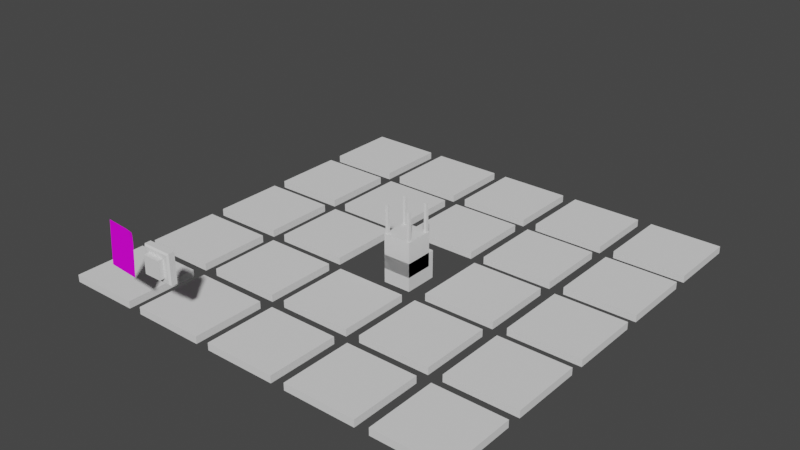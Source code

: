 # Source: Plate.blend  (saved by Blender 3.0.42; exported with 4.5.12 LTS)
import bpy
from mathutils import Matrix  # noqa: F401  (used for matrix-valued properties, if any)

bpy.ops.wm.read_factory_settings(use_empty=True)
scene = bpy.context.scene
scene.name = 'Scene'

# ---- images (referenced by path relative to the original .blend; pixels are not part of the script)
import os
ASSET_DIR = os.environ.get("B2B_ASSET_DIR", "")  # directory of the original .blend (textures are referenced by path, not embedded)
HERE = os.path.dirname(os.path.abspath(__file__))  # packed textures are extracted next to this script under _unpacked/

def load_image(name, relpath, width, height, colorspace="sRGB"):
    """Load a texture the original file referenced (path relative to the .blend, or extracted next to this script)."""
    p = next((c for c in (os.path.join(HERE, relpath), os.path.join(ASSET_DIR, relpath)) if relpath and os.path.exists(c)), "")
    if p:
        img = bpy.data.images.load(p, check_existing=True)
        img.name = name
    else:  # same state as the original file: an image datablock whose file is absent (Cycles renders it pink)
        img = bpy.data.images.new(name, width, height)
        img.source = "FILE"
        img.filepath = "//" + (relpath or name)
    img.colorspace_settings.name = colorspace
    return img
img_platesinstructions_png = load_image('PlatesInstructions.png', 'PlatesInstructions.png', 1024, 1024, 'sRGB')

# ---- materials (node trees are filled in below, after node groups)
mat_paper = bpy.data.materials.new('Paper')
mat_paperdark = bpy.data.materials.new('PaperDark')
mat_blue = bpy.data.materials.new('Blue')
mat_blue_glow = bpy.data.materials.new('Blue Glow')
mat_interactable = bpy.data.materials.new('Interactable')
mat_platespaper = bpy.data.materials.new('PlatesPaper')
mat_platespaper.use_transparent_shadow = False

# ---- material node trees
mat_platespaper.use_nodes = True; mat_platespaper.node_tree.nodes.clear()
_N = mat_platespaper.node_tree.nodes; _L = mat_platespaper.node_tree.links
n0 = _N.new('ShaderNodeBsdfPrincipled'); n0.name = 'Principled BSDF'; n0.location = (10, 300)
n0.distribution = 'GGX'
n0.subsurface_method = 'RANDOM_WALK_SKIN'
n0.inputs[2].default_value = 1.0
n0.inputs[3].default_value = 1.45
n0.inputs[13].default_value = 0.1
n0.inputs[27].default_value = (0.0, 0.0, 0.0, 1.0)
n0.inputs[28].default_value = 1.0
n1 = _N.new('ShaderNodeOutputMaterial'); n1.name = 'Material Output'; n1.location = (300, 300)
n2 = _N.new('ShaderNodeTexImage'); n2.name = 'Image Texture'; n2.location = (-280, 280)
n2.image = img_platesinstructions_png
_L.new(n0.outputs[0], n1.inputs[0])
_L.new(n2.outputs[0], n0.inputs[0])
n1.is_active_output = True

# ---- world
world_world = bpy.data.worlds.new('World'); scene.world = world_world
world_world.use_nodes = True; world_world.node_tree.nodes.clear()
_N = world_world.node_tree.nodes; _L = world_world.node_tree.links
n0 = _N.new('ShaderNodeOutputWorld'); n0.name = 'World Output'; n0.location = (300, 300)
n1 = _N.new('ShaderNodeBackground'); n1.name = 'Background'; n1.location = (10, 300)
n1.inputs[0].default_value = (0.05088, 0.05088, 0.05088, 1.0)
_L.new(n1.outputs[0], n0.inputs[0])
n0.is_active_output = True
world_world.color = (0.05088, 0.05088, 0.05088)
world_world.use_sun_shadow = False
world_world.sun_shadow_jitter_overblur = 0.0

# ---- meshes
me_cube = bpy.data.meshes.new('Cube')
me_cube.from_pydata([(-0.2, -0.2, 0.5), (-0.2, 0.2, 0.5), (0.2, -0.2, 0.5), (0.2, 0.2, 0.5), (-0.18, -0.18, 1.0), (-0.2, -0.2, 0.98), (-0.18, 0.18, 1.0), (-0.2, 0.2, 0.98), (0.18, -0.18, 1.0), (0.2, -0.2, 0.98), (0.18, 0.18, 1.0), (0.2, 0.2, 0.98)], [], [(10, 6, 4, 8), (3, 11, 9, 2), (0, 5, 7, 1), (1, 3, 2, 0), (1, 7, 11, 3), (4, 6, 7, 5), (6, 10, 11, 7), (10, 8, 9, 11), (8, 4, 5, 9), (2, 9, 5, 0)])
me_cube.polygons.foreach_set('material_index', [0, 0, 0, 0, 0, 1, 1, 1, 1, 0])
_uv = me_cube.uv_layers.new(name='UVMap')
_uv.uv.foreach_set('vector', [0.6375, 0.5125, 0.8625, 0.5125, 0.8625, 0.7375, 0.6375, 0.7375, 0.375, 0.5, 0.62, 0.5, 0.62, 0.75, 0.375, 0.75, 0.375, 0.0, 0.62, 0.0, 0.62, 0.25, 0.375, 0.25, 0.125, 0.5, 0.375, 0.5, 0.375, 0.75, 0.125, 0.75, 0.375, 0.25, 0.62, 0.25, 0.62, 0.5, 0.375, 0.5, 0.8625, 0.7375, 0.8625, 0.5125, 0.875, 0.5, 0.875, 0.75, 0.8625, 0.5125, 0.6375, 0.5125, 0.625, 0.5, 0.875, 0.5, 0.6375, 0.5125, 0.6375, 0.7375, 0.62, 0.75, 0.62, 0.5, 0.6375, 0.7375, 0.8625, 0.7375, 0.875, 0.75, 0.625, 0.75, 0.375, 0.75, 0.62, 0.75, 0.62, 1.0, 0.375, 1.0])
me_cube.materials.append(mat_paper)
me_cube.materials.append(mat_paperdark)
me_cube.use_remesh_fix_poles = True
me_cube.use_remesh_preserve_attributes = False
me_cube.update()
me_cube_001 = bpy.data.meshes.new('Cube.001')
me_cube_001.from_pydata([(-0.5, -0.5, 0.0), (-0.35, -0.35, 0.1), (-0.5, 0.5, 0.0), (-0.35, 0.35, 0.1), (0.5, -0.5, 0.0), (0.35, -0.35, 0.1), (0.5, 0.5, 0.0), (0.35, 0.35, 0.1), (-0.5, -0.5, 0.1), (-0.5, 0.5, 0.1), (0.5, 0.5, 0.1), (0.5, -0.5, 0.1), (-0.4, -0.4, 0.1), (-0.4, 0.4, 0.1), (0.4, 0.4, 0.1), (0.4, -0.4, 0.1)], [], [(0, 8, 9, 2), (2, 9, 10, 6), (6, 10, 11, 4), (4, 11, 8, 0), (2, 6, 4, 0), (7, 3, 1, 5), (12, 13, 9, 8), (13, 14, 10, 9), (14, 15, 11, 10), (15, 12, 8, 11), (1, 3, 13, 12), (3, 7, 14, 13), (7, 5, 15, 14), (5, 1, 12, 15)])
me_cube_001.polygons.foreach_set('material_index', [1, 1, 1, 1, 0, 0, 1, 1, 1, 1, 2, 2, 2, 2])
_uv = me_cube_001.uv_layers.new(name='UVMap')
_uv.uv.foreach_set('vector', [0.375, 0.0, 0.625, 0.0, 0.625, 0.25, 0.375, 0.25, 0.375, 0.25, 0.625, 0.25, 0.625, 0.5, 0.375, 0.5, 0.375, 0.5, 0.625, 0.5, 0.625, 0.75, 0.375, 0.75, 0.375, 0.75, 0.625, 0.75, 0.625, 1.0, 0.375, 1.0, 0.125, 0.5, 0.375, 0.5, 0.375, 0.75, 0.125, 0.75, 0.6616, 0.5366, 0.8384, 0.5366, 0.8384, 0.7134, 0.6616, 0.7134, 0.851, 0.726, 0.851, 0.524, 0.875, 0.5, 0.875, 0.75, 0.851, 0.524, 0.649, 0.524, 0.625, 0.5, 0.875, 0.5, 0.649, 0.524, 0.649, 0.726, 0.625, 0.75, 0.625, 0.5, 0.649, 0.726, 0.851, 0.726, 0.875, 0.75, 0.625, 0.75, 0.8384, 0.7134, 0.8384, 0.5366, 0.851, 0.524, 0.851, 0.726, 0.8384, 0.5366, 0.6616, 0.5366, 0.649, 0.524, 0.851, 0.524, 0.6616, 0.5366, 0.6616, 0.7134, 0.649, 0.726, 0.649, 0.524, 0.6616, 0.7134, 0.8384, 0.7134, 0.851, 0.726, 0.649, 0.726])
me_cube_001.materials.append(mat_paper)
me_cube_001.materials.append(mat_paperdark)
me_cube_001.materials.append(mat_blue)
me_cube_001.materials.append(mat_blue_glow)
me_cube_001.use_remesh_fix_poles = True
me_cube_001.use_remesh_preserve_attributes = False
me_cube_001.update()
me_cube_002 = bpy.data.meshes.new('Cube.002')
me_cube_002.from_pydata([(-0.2, -0.2, 0.0), (-0.2, 0.2, 0.0), (0.2, -0.2, 0.0), (0.2, 0.2, 0.0), (-0.2, -0.2, 0.5), (-0.2, 0.2, 0.5), (0.2, -0.2, 0.5), (0.2, 0.2, 0.5), (-0.19, 0.15, 0.5), (-0.19, 0.15, 0.9), (-0.19, 0.19, 0.5), (-0.19, 0.19, 0.9), (-0.15, 0.15, 0.5), (-0.15, 0.15, 0.9), (-0.15, 0.19, 0.5), (-0.15, 0.19, 0.9), (0.15, 0.15, 0.5), (0.15, 0.15, 0.9), (0.15, 0.19, 0.5), (0.15, 0.19, 0.9), (0.19, 0.15, 0.5), (0.19, 0.15, 0.9), (0.19, 0.19, 0.5), (0.19, 0.19, 0.9), (0.15, -0.19, 0.5), (0.15, -0.19, 0.9), (0.15, -0.15, 0.5), (0.15, -0.15, 0.9), (0.19, -0.19, 0.5), (0.19, -0.19, 0.9), (0.19, -0.15, 0.5), (0.19, -0.15, 0.9), (-0.19, -0.19, 0.5), (-0.19, -0.19, 0.9), (-0.19, -0.15, 0.5), (-0.19, -0.15, 0.9), (-0.15, -0.19, 0.5), (-0.15, -0.19, 0.9), (-0.15, -0.15, 0.5), (-0.15, -0.15, 0.9), (0.15, 0.15, 0.5), (0.19, 0.19, 0.5)], [(41, 22), (16, 40)], [(3, 7, 6, 2), (0, 4, 5, 1), (1, 3, 2, 0), (1, 5, 7, 3), (5, 4, 6, 7), (2, 6, 4, 0), (8, 9, 11, 10), (10, 11, 15, 14), (14, 15, 13, 12), (12, 13, 9, 8), (10, 14, 12, 8), (15, 11, 9, 13), (16, 17, 19, 18), (18, 19, 23, 22), (22, 23, 21, 20), (20, 21, 17, 16), (18, 22, 20, 16), (23, 19, 17, 21), (24, 25, 27, 26), (26, 27, 31, 30), (30, 31, 29, 28), (28, 29, 25, 24), (26, 30, 28, 24), (31, 27, 25, 29), (32, 33, 35, 34), (34, 35, 39, 38), (38, 39, 37, 36), (36, 37, 33, 32), (34, 38, 36, 32), (39, 35, 33, 37)])
me_cube_002.polygons.foreach_set('material_index', [0, 0, 0, 0, 0, 0, 1, 1, 1, 1, 1, 1, 1, 1, 1, 1, 1, 1, 1, 1, 1, 1, 1, 1, 1, 1, 1, 1, 1, 1])
_uv = me_cube_002.uv_layers.new(name='UVMap')
_uv.uv.foreach_set('vector', [0.375, 0.5, 0.62, 0.5, 0.62, 0.75, 0.375, 0.75, 0.375, 0.0, 0.62, 0.0, 0.62, 0.25, 0.375, 0.25, 0.125, 0.5, 0.375, 0.5, 0.375, 0.75, 0.125, 0.75, 0.375, 0.25, 0.62, 0.25, 0.62, 0.5, 0.375, 0.5, 1.0, 7.451e-08, 1.0, 1.0, 0.0, 1.0, 7.451e-08, 0.0, 0.375, 0.75, 0.62, 0.75, 0.62, 1.0, 0.375, 1.0, 0.375, 0.0, 0.625, 0.0, 0.625, 0.25, 0.375, 0.25, 0.375, 0.25, 0.625, 0.25, 0.625, 0.5, 0.375, 0.5, 0.375, 0.5, 0.625, 0.5, 0.625, 0.75, 0.375, 0.75, 0.375, 0.75, 0.625, 0.75, 0.625, 1.0, 0.375, 1.0, 0.125, 0.5, 0.375, 0.5, 0.375, 0.75, 0.125, 0.75, 0.625, 0.5, 0.875, 0.5, 0.875, 0.75, 0.625, 0.75, 0.375, 0.0, 0.625, 0.0, 0.625, 0.25, 0.375, 0.25, 0.375, 0.25, 0.625, 0.25, 0.625, 0.5, 0.375, 0.5, 0.375, 0.5, 0.625, 0.5, 0.625, 0.75, 0.375, 0.75, 0.375, 0.75, 0.625, 0.75, 0.625, 1.0, 0.375, 1.0, 0.125, 0.5, 0.375, 0.5, 0.375, 0.75, 0.125, 0.75, 0.625, 0.5, 0.875, 0.5, 0.875, 0.75, 0.625, 0.75, 0.375, 0.0, 0.625, 0.0, 0.625, 0.25, 0.375, 0.25, 0.375, 0.25, 0.625, 0.25, 0.625, 0.5, 0.375, 0.5, 0.375, 0.5, 0.625, 0.5, 0.625, 0.75, 0.375, 0.75, 0.375, 0.75, 0.625, 0.75, 0.625, 1.0, 0.375, 1.0, 0.125, 0.5, 0.375, 0.5, 0.375, 0.75, 0.125, 0.75, 0.625, 0.5, 0.875, 0.5, 0.875, 0.75, 0.625, 0.75, 0.375, 0.0, 0.625, 0.0, 0.625, 0.25, 0.375, 0.25, 0.375, 0.25, 0.625, 0.25, 0.625, 0.5, 0.375, 0.5, 0.375, 0.5, 0.625, 0.5, 0.625, 0.75, 0.375, 0.75, 0.375, 0.75, 0.625, 0.75, 0.625, 1.0, 0.375, 1.0, 0.125, 0.5, 0.375, 0.5, 0.375, 0.75, 0.125, 0.75, 0.625, 0.5, 0.875, 0.5, 0.875, 0.75, 0.625, 0.75])
me_cube_002.materials.append(mat_paper)
me_cube_002.materials.append(mat_paperdark)
me_cube_002.use_remesh_fix_poles = True
me_cube_002.use_remesh_preserve_attributes = False
me_cube_002.update()
me_cylinder = bpy.data.meshes.new('Cylinder')
me_cylinder.from_pydata([(0.0, 1.0, 2.384e-06), (0.1951, 0.9808, 2.384e-06), (0.3827, 0.9239, 2.384e-06), (0.5556, 0.8315, 2.384e-06), (0.7071, 0.7071, 2.384e-06), (0.8315, 0.5556, 2.384e-06), (0.9239, 0.3827, 2.384e-06), (0.9808, 0.1951, 2.384e-06), (1.0, -4.371e-08, 2.384e-06), (0.9808, -0.1951, 2.384e-06), (0.9239, -0.3827, 2.384e-06), (0.8315, -0.5556, 2.384e-06), (0.7071, -0.7071, 2.384e-06), (0.5556, -0.8315, 2.384e-06), (0.3827, -0.9239, 2.384e-06), (0.1951, -0.9808, 2.384e-06), (-8.742e-08, -1.0, 2.384e-06), (-0.1951, -0.9808, 2.384e-06), (-0.3827, -0.9239, 2.384e-06), (-0.5556, -0.8315, 2.384e-06), (-0.7071, -0.7071, 2.384e-06), (-0.8315, -0.5556, 2.384e-06), (-0.9239, -0.3827, 2.384e-06), (-0.9808, -0.1951, 2.384e-06), (-1.0, 1.192e-08, 2.384e-06), (-0.9808, 0.1951, 2.384e-06), (-0.9239, 0.3827, 2.384e-06), (-0.8315, 0.5556, 2.384e-06), (-0.7071, 0.7071, 2.384e-06), (-0.5556, 0.8315, 2.384e-06), (-0.3827, 0.9239, 2.384e-06), (-0.1951, 0.9808, 2.384e-06), (-5.215e-08, 0.799, 0.5), (0.0, 1.0, 0.3), (-2.608e-08, 0.8995, 0.4732), (-6.985e-09, 0.9731, 0.4), (0.1559, 0.7837, 0.5), (0.1951, 0.9808, 0.3), (0.1755, 0.8822, 0.4732), (0.1898, 0.9544, 0.4), (0.3058, 0.7382, 0.5), (0.3827, 0.9239, 0.3), (0.3442, 0.831, 0.4732), (0.3724, 0.899, 0.4), (0.4439, 0.6644, 0.5), (0.5556, 0.8315, 0.3), (0.4997, 0.7479, 0.4732), (0.5406, 0.8091, 0.4), (0.565, 0.565, 0.5), (0.7071, 0.7071, 0.3), (0.6361, 0.6361, 0.4732), (0.6881, 0.6881, 0.4), (0.6644, 0.4439, 0.5), (0.8315, 0.5556, 0.3), (0.7479, 0.4997, 0.4732), (0.8091, 0.5406, 0.4), (0.7382, 0.3058, 0.5), (0.9239, 0.3827, 0.3), (0.831, 0.3442, 0.4732), (0.899, 0.3724, 0.4), (0.7837, 0.1559, 0.5), (0.9808, 0.1951, 0.3), (0.8822, 0.1755, 0.4732), (0.9544, 0.1898, 0.4), (0.799, -3.353e-08, 0.5), (1.0, -4.371e-08, 0.3), (0.8995, -3.865e-08, 0.4732), (0.9731, -4.238e-08, 0.4), (0.7837, -0.1559, 0.5), (0.9808, -0.1951, 0.3), (0.8822, -0.1755, 0.4732), (0.9544, -0.1898, 0.4), (0.7382, -0.3058, 0.5), (0.9239, -0.3827, 0.3), (0.831, -0.3442, 0.4732), (0.899, -0.3724, 0.4), (0.6644, -0.4439, 0.5), (0.8315, -0.5556, 0.3), (0.7479, -0.4997, 0.4732), (0.8091, -0.5406, 0.4), (0.565, -0.565, 0.5), (0.7071, -0.7071, 0.3), (0.6361, -0.6361, 0.4732), (0.6881, -0.6881, 0.4), (0.4439, -0.6644, 0.5), (0.5556, -0.8315, 0.3), (0.4997, -0.7479, 0.4732), (0.5406, -0.8091, 0.4), (0.3058, -0.7382, 0.5), (0.3827, -0.9239, 0.3), (0.3442, -0.831, 0.4732), (0.3724, -0.899, 0.4), (0.1559, -0.7837, 0.5), (0.1951, -0.9808, 0.3), (0.1755, -0.8822, 0.4732), (0.1898, -0.9544, 0.4), (-6.519e-08, -0.799, 0.5), (-8.742e-08, -1.0, 0.3), (-7.625e-08, -0.8995, 0.4732), (-8.44e-08, -0.9731, 0.4), (-0.1559, -0.7837, 0.5), (-0.1951, -0.9808, 0.3), (-0.1755, -0.8822, 0.4732), (-0.1898, -0.9544, 0.4), (-0.3058, -0.7382, 0.5), (-0.3827, -0.9239, 0.3), (-0.3442, -0.831, 0.4732), (-0.3724, -0.899, 0.4), (-0.4439, -0.6644, 0.5), (-0.5556, -0.8315, 0.3), (-0.4997, -0.7479, 0.4732), (-0.5406, -0.8091, 0.4), (-0.565, -0.565, 0.5), (-0.7071, -0.7071, 0.3), (-0.6361, -0.6361, 0.4732), (-0.6881, -0.6881, 0.4), (-0.6644, -0.4439, 0.5), (-0.8315, -0.5556, 0.3), (-0.7479, -0.4997, 0.4732), (-0.8091, -0.5406, 0.4), (-0.7382, -0.3058, 0.5), (-0.9239, -0.3827, 0.3), (-0.831, -0.3442, 0.4732), (-0.899, -0.3724, 0.4), (-0.7837, -0.1559, 0.5), (-0.9808, -0.1951, 0.3), (-0.8822, -0.1755, 0.4732), (-0.9544, -0.1898, 0.4), (-0.799, 1.118e-08, 0.5), (-1.0, 1.192e-08, 0.3), (-0.8995, 1.153e-08, 0.4732), (-0.9731, 1.187e-08, 0.4), (-0.7837, 0.1559, 0.5), (-0.9808, 0.1951, 0.3), (-0.8822, 0.1755, 0.4732), (-0.9544, 0.1898, 0.4), (-0.7382, 0.3058, 0.5), (-0.9239, 0.3827, 0.3), (-0.831, 0.3442, 0.4732), (-0.899, 0.3724, 0.4), (-0.6644, 0.4439, 0.5), (-0.8315, 0.5556, 0.3), (-0.7479, 0.4997, 0.4732), (-0.8091, 0.5406, 0.4), (-0.565, 0.565, 0.5), (-0.7071, 0.7071, 0.3), (-0.6361, 0.6361, 0.4732), (-0.6881, 0.6881, 0.4), (-0.4439, 0.6644, 0.5), (-0.5556, 0.8315, 0.3), (-0.4997, 0.7479, 0.4732), (-0.5406, 0.8091, 0.4), (-0.3058, 0.7382, 0.5), (-0.3827, 0.9239, 0.3), (-0.3442, 0.831, 0.4732), (-0.3724, 0.899, 0.4), (-0.1559, 0.7837, 0.5), (-0.1951, 0.9808, 0.3), (-0.1755, 0.8822, 0.4732), (-0.1898, 0.9544, 0.4)], [], [(31, 157, 33, 0), (2, 41, 45, 3), (3, 45, 49, 4), (4, 49, 53, 5), (5, 53, 57, 6), (6, 57, 61, 7), (7, 61, 65, 8), (8, 65, 69, 9), (9, 69, 73, 10), (10, 73, 77, 11), (11, 77, 81, 12), (12, 81, 85, 13), (13, 85, 89, 14), (14, 89, 93, 15), (15, 93, 97, 16), (16, 97, 101, 17), (17, 101, 105, 18), (18, 105, 109, 19), (19, 109, 113, 20), (20, 113, 117, 21), (21, 117, 121, 22), (22, 121, 125, 23), (23, 125, 129, 24), (24, 129, 133, 25), (25, 133, 137, 26), (26, 137, 141, 27), (27, 141, 145, 28), (28, 145, 149, 29), (29, 149, 153, 30), (30, 153, 157, 31), (0, 33, 37, 1), (1, 37, 41, 2), (0, 1, 2, 3, 4, 5, 6, 7, 8, 9, 10, 11, 12, 13, 14, 15, 16, 17, 18, 19, 20, 21, 22, 23, 24, 25, 26, 27, 28, 29, 30, 31), (37, 33, 35, 39), (39, 35, 34, 38), (38, 34, 32, 36), (41, 37, 39, 43), (43, 39, 38, 42), (42, 38, 36, 40), (45, 41, 43, 47), (47, 43, 42, 46), (46, 42, 40, 44), (49, 45, 47, 51), (51, 47, 46, 50), (50, 46, 44, 48), (53, 49, 51, 55), (55, 51, 50, 54), (54, 50, 48, 52), (57, 53, 55, 59), (59, 55, 54, 58), (58, 54, 52, 56), (61, 57, 59, 63), (63, 59, 58, 62), (62, 58, 56, 60), (65, 61, 63, 67), (67, 63, 62, 66), (66, 62, 60, 64), (69, 65, 67, 71), (71, 67, 66, 70), (70, 66, 64, 68), (73, 69, 71, 75), (75, 71, 70, 74), (74, 70, 68, 72), (77, 73, 75, 79), (79, 75, 74, 78), (78, 74, 72, 76), (81, 77, 79, 83), (83, 79, 78, 82), (82, 78, 76, 80), (85, 81, 83, 87), (87, 83, 82, 86), (86, 82, 80, 84), (89, 85, 87, 91), (91, 87, 86, 90), (90, 86, 84, 88), (93, 89, 91, 95), (95, 91, 90, 94), (94, 90, 88, 92), (97, 93, 95, 99), (99, 95, 94, 98), (98, 94, 92, 96), (101, 97, 99, 103), (103, 99, 98, 102), (102, 98, 96, 100), (105, 101, 103, 107), (107, 103, 102, 106), (106, 102, 100, 104), (109, 105, 107, 111), (111, 107, 106, 110), (110, 106, 104, 108), (113, 109, 111, 115), (115, 111, 110, 114), (114, 110, 108, 112), (117, 113, 115, 119), (119, 115, 114, 118), (118, 114, 112, 116), (121, 117, 119, 123), (123, 119, 118, 122), (122, 118, 116, 120), (125, 121, 123, 127), (127, 123, 122, 126), (126, 122, 120, 124), (129, 125, 127, 131), (131, 127, 126, 130), (130, 126, 124, 128), (133, 129, 131, 135), (135, 131, 130, 134), (134, 130, 128, 132), (137, 133, 135, 139), (139, 135, 134, 138), (138, 134, 132, 136), (141, 137, 139, 143), (143, 139, 138, 142), (142, 138, 136, 140), (145, 141, 143, 147), (147, 143, 142, 146), (146, 142, 140, 144), (149, 145, 147, 151), (151, 147, 146, 150), (150, 146, 144, 148), (153, 149, 151, 155), (155, 151, 150, 154), (154, 150, 148, 152), (157, 153, 155, 159), (159, 155, 154, 158), (158, 154, 152, 156), (33, 157, 159, 35), (35, 159, 158, 34), (34, 158, 156, 32), (36, 32, 156, 152, 148, 144, 140, 136, 132, 128, 124, 120, 116, 112, 108, 104, 100, 96, 92, 88, 84, 80, 76, 72, 68, 64, 60, 56, 52, 48, 44, 40)])
me_cylinder.polygons.foreach_set('use_smooth', [True] * 130)
_uv = me_cylinder.uv_layers.new(name='UVMap')
_uv.uv.foreach_set('vector', [0.03125, 0.5, 0.03125, 0.8, 0.0, 0.8, 0.0, 0.5, 0.9375, 0.5, 0.9375, 0.8, 0.9062, 0.8, 0.9062, 0.5, 0.9062, 0.5, 0.9062, 0.8, 0.875, 0.8, 0.875, 0.5, 0.875, 0.5, 0.875, 0.8, 0.8438, 0.8, 0.8438, 0.5, 0.8438, 0.5, 0.8438, 0.8, 0.8125, 0.8, 0.8125, 0.5, 0.8125, 0.5, 0.8125, 0.8, 0.7812, 0.8, 0.7812, 0.5, 0.7812, 0.5, 0.7812, 0.8, 0.75, 0.8, 0.75, 0.5, 0.75, 0.5, 0.75, 0.8, 0.7188, 0.8, 0.7188, 0.5, 0.7188, 0.5, 0.7188, 0.8, 0.6875, 0.8, 0.6875, 0.5, 0.6875, 0.5, 0.6875, 0.8, 0.6562, 0.8, 0.6562, 0.5, 0.6562, 0.5, 0.6562, 0.8, 0.625, 0.8, 0.625, 0.5, 0.625, 0.5, 0.625, 0.8, 0.5938, 0.8, 0.5938, 0.5, 0.5938, 0.5, 0.5938, 0.8, 0.5625, 0.8, 0.5625, 0.5, 0.5625, 0.5, 0.5625, 0.8, 0.5312, 0.8, 0.5312, 0.5, 0.5312, 0.5, 0.5312, 0.8, 0.5, 0.8, 0.5, 0.5, 0.5, 0.5, 0.5, 0.8, 0.4688, 0.8, 0.4688, 0.5, 0.4688, 0.5, 0.4688, 0.8, 0.4375, 0.8, 0.4375, 0.5, 0.4375, 0.5, 0.4375, 0.8, 0.4062, 0.8, 0.4062, 0.5, 0.4062, 0.5, 0.4062, 0.8, 0.375, 0.8, 0.375, 0.5, 0.375, 0.5, 0.375, 0.8, 0.3438, 0.8, 0.3438, 0.5, 0.3438, 0.5, 0.3438, 0.8, 0.3125, 0.8, 0.3125, 0.5, 0.3125, 0.5, 0.3125, 0.8, 0.2812, 0.8, 0.2812, 0.5, 0.2812, 0.5, 0.2812, 0.8, 0.25, 0.8, 0.25, 0.5, 0.25, 0.5, 0.25, 0.8, 0.2188, 0.8, 0.2188, 0.5, 0.2188, 0.5, 0.2188, 0.8, 0.1875, 0.8, 0.1875, 0.5, 0.1875, 0.5, 0.1875, 0.8, 0.1562, 0.8, 0.1562, 0.5, 0.1562, 0.5, 0.1562, 0.8, 0.125, 0.8, 0.125, 0.5, 0.125, 0.5, 0.125, 0.8, 0.09375, 0.8, 0.09375, 0.5, 0.09375, 0.5, 0.09375, 0.8, 0.0625, 0.8, 0.0625, 0.5, 0.0625, 0.5, 0.0625, 0.8, 0.03125, 0.8, 0.03125, 0.5, 1.0, 0.5, 1.0, 0.8, 0.9688, 0.8, 0.9688, 0.5, 0.9688, 0.5, 0.9688, 0.8, 0.9375, 0.8, 0.9375, 0.5, 0.75, 0.49, 0.7968, 0.4854, 0.8418, 0.4717, 0.8833, 0.4496, 0.9197, 0.4197, 0.9496, 0.3833, 0.9717, 0.3418, 0.9854, 0.2968, 0.99, 0.25, 0.9854, 0.2032, 0.9717, 0.1582, 0.9496, 0.1167, 0.9197, 0.08029, 0.8833, 0.05045, 0.8418, 0.02827, 0.7968, 0.01461, 0.75, 0.01, 0.7032, 0.01461, 0.6582, 0.02827, 0.6167, 0.05045, 0.5803, 0.08029, 0.5504, 0.1167, 0.5283, 0.1582, 0.5146, 0.2032, 0.51, 0.25, 0.5146, 0.2968, 0.5283, 0.3418, 0.5504, 0.3833, 0.5803, 0.4197, 0.6167, 0.4496, 0.6582, 0.4717, 0.7032, 0.4854, 0.9688, 0.8, 1.0, 0.8, 0.9996, 0.9, 0.9692, 0.9, 0.9692, 0.9, 0.9996, 0.9, 0.9984, 1.0, 0.9703, 1.0, 0.2921, 0.4617, 0.25, 0.4659, 0.25, 0.4418, 0.2874, 0.4381, 0.9375, 0.8, 0.9688, 0.8, 0.9683, 0.9, 0.9379, 0.9, 0.9379, 0.9, 0.9683, 0.9, 0.9672, 1.0, 0.9391, 1.0, 0.3326, 0.4495, 0.2921, 0.4617, 0.2874, 0.4381, 0.3234, 0.4272, 0.9062, 0.8, 0.9375, 0.8, 0.9371, 0.9, 0.9067, 0.9, 0.9067, 0.9, 0.9371, 0.9, 0.9359, 1.0, 0.9078, 1.0, 0.3699, 0.4295, 0.3326, 0.4495, 0.3234, 0.4272, 0.3565, 0.4094, 0.875, 0.8, 0.9062, 0.8, 0.9058, 0.9, 0.8754, 0.9, 0.8754, 0.9, 0.9058, 0.9, 0.9047, 1.0, 0.8766, 1.0, 0.4027, 0.4027, 0.3699, 0.4295, 0.3565, 0.4094, 0.3856, 0.3856, 0.8438, 0.8, 0.875, 0.8, 0.8746, 0.9, 0.8442, 0.9, 0.8442, 0.9, 0.8746, 0.9, 0.8734, 1.0, 0.8453, 1.0, 0.4295, 0.3699, 0.4027, 0.4027, 0.3856, 0.3856, 0.4094, 0.3565, 0.8125, 0.8, 0.8438, 0.8, 0.8433, 0.9, 0.8129, 0.9, 0.8129, 0.9, 0.8433, 0.9, 0.8422, 1.0, 0.8141, 1.0, 0.4495, 0.3326, 0.4295, 0.3699, 0.4094, 0.3565, 0.4272, 0.3234, 0.7812, 0.8, 0.8125, 0.8, 0.8121, 0.9, 0.7817, 0.9, 0.7817, 0.9, 0.8121, 0.9, 0.8109, 1.0, 0.7828, 1.0, 0.4617, 0.2921, 0.4495, 0.3326, 0.4272, 0.3234, 0.4381, 0.2874, 0.75, 0.8, 0.7812, 0.8, 0.7808, 0.9, 0.7504, 0.9, 0.7504, 0.9, 0.7808, 0.9, 0.7797, 1.0, 0.7516, 1.0, 0.4659, 0.25, 0.4617, 0.2921, 0.4381, 0.2874, 0.4418, 0.25, 0.7188, 0.8, 0.75, 0.8, 0.7496, 0.9, 0.7192, 0.9, 0.7192, 0.9, 0.7496, 0.9, 0.7484, 1.0, 0.7203, 1.0, 0.4617, 0.2079, 0.4659, 0.25, 0.4418, 0.25, 0.4381, 0.2126, 0.6875, 0.8, 0.7188, 0.8, 0.7183, 0.9, 0.6879, 0.9, 0.6879, 0.9, 0.7183, 0.9, 0.7172, 1.0, 0.6891, 1.0, 0.4495, 0.1674, 0.4617, 0.2079, 0.4381, 0.2126, 0.4272, 0.1766, 0.6562, 0.8, 0.6875, 0.8, 0.6871, 0.9, 0.6567, 0.9, 0.6567, 0.9, 0.6871, 0.9, 0.6859, 1.0, 0.6578, 1.0, 0.4295, 0.1301, 0.4495, 0.1674, 0.4272, 0.1766, 0.4094, 0.1435, 0.625, 0.8, 0.6562, 0.8, 0.6558, 0.9, 0.6254, 0.9, 0.6254, 0.9, 0.6558, 0.9, 0.6547, 1.0, 0.6266, 1.0, 0.4027, 0.09735, 0.4295, 0.1301, 0.4094, 0.1435, 0.3856, 0.1144, 0.5938, 0.8, 0.625, 0.8, 0.6246, 0.9, 0.5942, 0.9, 0.5942, 0.9, 0.6246, 0.9, 0.6234, 1.0, 0.5953, 1.0, 0.3699, 0.0705, 0.4027, 0.09735, 0.3856, 0.1144, 0.3565, 0.09055, 0.5625, 0.8, 0.5938, 0.8, 0.5933, 0.9, 0.5629, 0.9, 0.5629, 0.9, 0.5933, 0.9, 0.5922, 1.0, 0.5641, 1.0, 0.3326, 0.05055, 0.3699, 0.0705, 0.3565, 0.09055, 0.3234, 0.07283, 0.5312, 0.8, 0.5625, 0.8, 0.5621, 0.9, 0.5317, 0.9, 0.5317, 0.9, 0.5621, 0.9, 0.5609, 1.0, 0.5328, 1.0, 0.2921, 0.03826, 0.3326, 0.05055, 0.3234, 0.07283, 0.2874, 0.06192, 0.5, 0.8, 0.5312, 0.8, 0.5308, 0.9, 0.5004, 0.9, 0.5004, 0.9, 0.5308, 0.9, 0.5297, 1.0, 0.5016, 1.0, 0.25, 0.03412, 0.2921, 0.03826, 0.2874, 0.06192, 0.25, 0.05823, 0.4688, 0.8, 0.5, 0.8, 0.4996, 0.9, 0.4692, 0.9, 0.4692, 0.9, 0.4996, 0.9, 0.4984, 1.0, 0.4703, 1.0, 0.2079, 0.03826, 0.25, 0.03412, 0.25, 0.05823, 0.2126, 0.06192, 0.4375, 0.8, 0.4688, 0.8, 0.4683, 0.9, 0.4379, 0.9, 0.4379, 0.9, 0.4683, 0.9, 0.4672, 1.0, 0.4391, 1.0, 0.1674, 0.05055, 0.2079, 0.03826, 0.2126, 0.06192, 0.1766, 0.07283, 0.4062, 0.8, 0.4375, 0.8, 0.4371, 0.9, 0.4067, 0.9, 0.4067, 0.9, 0.4371, 0.9, 0.4359, 1.0, 0.4078, 1.0, 0.1301, 0.0705, 0.1674, 0.05055, 0.1766, 0.07283, 0.1435, 0.09055, 0.375, 0.8, 0.4062, 0.8, 0.4058, 0.9, 0.3754, 0.9, 0.3754, 0.9, 0.4058, 0.9, 0.4047, 1.0, 0.3766, 1.0, 0.09735, 0.09735, 0.1301, 0.0705, 0.1435, 0.09055, 0.1144, 0.1144, 0.3438, 0.8, 0.375, 0.8, 0.3746, 0.9, 0.3442, 0.9, 0.3442, 0.9, 0.3746, 0.9, 0.3734, 1.0, 0.3453, 1.0, 0.0705, 0.1301, 0.09735, 0.09735, 0.1144, 0.1144, 0.09055, 0.1435, 0.3125, 0.8, 0.3438, 0.8, 0.3433, 0.9, 0.3129, 0.9, 0.3129, 0.9, 0.3433, 0.9, 0.3422, 1.0, 0.3141, 1.0, 0.05055, 0.1674, 0.0705, 0.1301, 0.09055, 0.1435, 0.07283, 0.1766, 0.2812, 0.8, 0.3125, 0.8, 0.3121, 0.9, 0.2817, 0.9, 0.2817, 0.9, 0.3121, 0.9, 0.3109, 1.0, 0.2828, 1.0, 0.03826, 0.2079, 0.05055, 0.1674, 0.07283, 0.1766, 0.06192, 0.2126, 0.25, 0.8, 0.2812, 0.8, 0.2808, 0.9, 0.2504, 0.9, 0.2504, 0.9, 0.2808, 0.9, 0.2797, 1.0, 0.2516, 1.0, 0.03412, 0.25, 0.03826, 0.2079, 0.06192, 0.2126, 0.05823, 0.25, 0.2188, 0.8, 0.25, 0.8, 0.2496, 0.9, 0.2192, 0.9, 0.2192, 0.9, 0.2496, 0.9, 0.2484, 1.0, 0.2203, 1.0, 0.03826, 0.2921, 0.03412, 0.25, 0.05823, 0.25, 0.06192, 0.2874, 0.1875, 0.8, 0.2188, 0.8, 0.2183, 0.9, 0.1879, 0.9, 0.1879, 0.9, 0.2183, 0.9, 0.2172, 1.0, 0.1891, 1.0, 0.05055, 0.3326, 0.03826, 0.2921, 0.06192, 0.2874, 0.07283, 0.3234, 0.1562, 0.8, 0.1875, 0.8, 0.1871, 0.9, 0.1567, 0.9, 0.1567, 0.9, 0.1871, 0.9, 0.1859, 1.0, 0.1578, 1.0, 0.0705, 0.3699, 0.05055, 0.3326, 0.07283, 0.3234, 0.09055, 0.3565, 0.125, 0.8, 0.1562, 0.8, 0.1558, 0.9, 0.1254, 0.9, 0.1254, 0.9, 0.1558, 0.9, 0.1547, 1.0, 0.1266, 1.0, 0.09735, 0.4027, 0.0705, 0.3699, 0.09055, 0.3565, 0.1144, 0.3856, 0.09375, 0.8, 0.125, 0.8, 0.1246, 0.9, 0.09417, 0.9, 0.09417, 0.9, 0.1246, 0.9, 0.1234, 1.0, 0.09532, 1.0, 0.1301, 0.4295, 0.09735, 0.4027, 0.1144, 0.3856, 0.1435, 0.4094, 0.0625, 0.8, 0.09375, 0.8, 0.09333, 0.9, 0.06292, 0.9, 0.06292, 0.9, 0.09333, 0.9, 0.09218, 1.0, 0.06407, 1.0, 0.1674, 0.4495, 0.1301, 0.4295, 0.1435, 0.4094, 0.1766, 0.4272, 0.03125, 0.8, 0.0625, 0.8, 0.06208, 0.9, 0.03167, 0.9, 0.03167, 0.9, 0.06208, 0.9, 0.06093, 1.0, 0.03282, 1.0, 0.2079, 0.4617, 0.1674, 0.4495, 0.1766, 0.4272, 0.2126, 0.4381, 0.0, 0.8, 0.03125, 0.8, 0.03083, 0.9, 0.0004207, 0.9, 0.0004207, 0.9, 0.03083, 0.9, 0.02968, 1.0, 0.00157, 1.0, 0.25, 0.4659, 0.2079, 0.4617, 0.2126, 0.4381, 0.25, 0.4418, 0.2874, 0.4381, 0.25, 0.4418, 0.2126, 0.4381, 0.1766, 0.4272, 0.1435, 0.4094, 0.1144, 0.3856, 0.09055, 0.3565, 0.07283, 0.3234, 0.06192, 0.2874, 0.05823, 0.25, 0.06192, 0.2126, 0.07283, 0.1766, 0.09055, 0.1435, 0.1144, 0.1144, 0.1435, 0.09055, 0.1766, 0.07283, 0.2126, 0.06192, 0.25, 0.05823, 0.2874, 0.06192, 0.3234, 0.07283, 0.3565, 0.09055, 0.3856, 0.1144, 0.4094, 0.1435, 0.4272, 0.1766, 0.4381, 0.2126, 0.4418, 0.25, 0.4381, 0.2874, 0.4272, 0.3234, 0.4094, 0.3565, 0.3856, 0.3856, 0.3565, 0.4094, 0.3234, 0.4272])
me_cylinder.materials.append(mat_blue)
me_cylinder.use_remesh_fix_poles = True
me_cylinder.use_remesh_preserve_attributes = False
me_cylinder.update()
me_cube_003 = bpy.data.meshes.new('Cube.003')
me_cube_003.from_pydata([(-0.2, 8.742e-09, -0.2), (-0.2, -8.742e-09, 0.2), (0.2, 8.742e-09, -0.2), (0.2, -8.742e-09, 0.2), (-0.18, -0.1, -0.18), (-0.2, -0.08, -0.2), (-0.18, -0.1, 0.18), (-0.2, -0.08, 0.2), (0.18, -0.1, -0.18), (0.2, -0.08, -0.2), (0.18, -0.1, 0.18), (0.2, -0.08, 0.2)], [], [(10, 6, 4, 8), (3, 11, 9, 2), (0, 5, 7, 1), (1, 3, 2, 0), (1, 7, 11, 3), (4, 6, 7, 5), (6, 10, 11, 7), (10, 8, 9, 11), (8, 4, 5, 9), (2, 9, 5, 0)])
me_cube_003.polygons.foreach_set('material_index', [0, 0, 0, 0, 0, 1, 1, 1, 1, 0])
_uv = me_cube_003.uv_layers.new(name='UVMap')
_uv.uv.foreach_set('vector', [0.6375, 0.5125, 0.8625, 0.5125, 0.8625, 0.7375, 0.6375, 0.7375, 0.375, 0.5, 0.62, 0.5, 0.62, 0.75, 0.375, 0.75, 0.375, 0.0, 0.62, 0.0, 0.62, 0.25, 0.375, 0.25, 0.125, 0.5, 0.375, 0.5, 0.375, 0.75, 0.125, 0.75, 0.375, 0.25, 0.62, 0.25, 0.62, 0.5, 0.375, 0.5, 0.8625, 0.7375, 0.8625, 0.5125, 0.875, 0.5, 0.875, 0.75, 0.8625, 0.5125, 0.6375, 0.5125, 0.625, 0.5, 0.875, 0.5, 0.6375, 0.5125, 0.6375, 0.7375, 0.62, 0.75, 0.62, 0.5, 0.6375, 0.7375, 0.8625, 0.7375, 0.875, 0.75, 0.625, 0.75, 0.375, 0.75, 0.62, 0.75, 0.62, 1.0, 0.375, 1.0])
me_cube_003.materials.append(mat_paper)
me_cube_003.materials.append(mat_paperdark)
me_cube_003.use_remesh_fix_poles = True
me_cube_003.use_remesh_preserve_attributes = False
me_cube_003.update()
me_cube_004 = bpy.data.meshes.new('Cube.004')
me_cube_004.from_pydata([(-0.12, -0.07, -0.12), (-0.12, -0.07, 0.12), (-0.12, -1.937e-07, -0.12), (-0.12, -1.937e-07, 0.12), (0.12, -0.07, -0.12), (0.12, -0.07, 0.12), (0.12, -1.937e-07, -0.12), (0.12, -1.937e-07, 0.12)], [], [(0, 1, 3, 2), (2, 3, 7, 6), (6, 7, 5, 4), (4, 5, 1, 0), (2, 6, 4, 0), (7, 3, 1, 5)])
_uv = me_cube_004.uv_layers.new(name='UVMap')
_uv.uv.foreach_set('vector', [0.375, 0.0, 0.625, 0.0, 0.625, 0.25, 0.375, 0.25, 0.375, 0.25, 0.625, 0.25, 0.625, 0.5, 0.375, 0.5, 0.375, 0.5, 0.625, 0.5, 0.625, 0.75, 0.375, 0.75, 0.375, 0.75, 0.625, 0.75, 0.625, 1.0, 0.375, 1.0, 0.125, 0.5, 0.375, 0.5, 0.375, 0.75, 0.125, 0.75, 0.625, 0.5, 0.875, 0.5, 0.875, 0.75, 0.625, 0.75])
me_cube_004.materials.append(mat_interactable)
me_cube_004.use_remesh_fix_poles = True
me_cube_004.use_remesh_preserve_attributes = False
me_cube_004.update()
me_cube_005 = bpy.data.meshes.new('Cube.005')
me_cube_005.from_pydata([(-1.0, -1.0, -1.0), (-1.0, -1.0, 1.0), (-1.0, 1.0, -1.0), (-1.0, 1.0, 1.0), (1.0, -1.0, -1.0), (1.0, -1.0, 1.0), (1.0, 1.0, -1.0), (1.0, 1.0, 1.0)], [], [(0, 1, 3, 2), (2, 3, 7, 6), (6, 7, 5, 4), (4, 5, 1, 0), (2, 6, 4, 0), (7, 3, 1, 5)])
_uv = me_cube_005.uv_layers.new(name='UVMap')
_uv.uv.foreach_set('vector', [0.375, 0.0, 0.625, 0.0, 0.625, 0.25, 0.375, 0.25, 0.375, 0.25, 0.625, 0.25, 0.625, 0.5, 0.375, 0.5, 0.375, 0.5, 0.625, 0.5, 0.625, 0.75, 0.375, 0.75, 0.375, 0.75, 0.625, 0.75, 0.625, 1.0, 0.375, 1.0, 0.125, 0.5, 0.375, 0.5, 0.375, 0.75, 0.125, 0.75, 0.625, 0.5, 0.875, 0.5, 0.875, 0.75, 0.625, 0.75])
me_cube_005.materials.append(mat_blue_glow)
me_cube_005.use_remesh_fix_poles = True
me_cube_005.use_remesh_preserve_attributes = False
me_cube_005.update()
me_plane = bpy.data.meshes.new('Plane')
me_plane.from_pydata([(-0.01152, -0.2254, 0.2814), (2.193e-07, 0.1731, 0.3163), (-2.193e-07, -0.1731, -0.3163), (-2.172e-07, 0.2254, -0.2814), (9.853e-08, -0.2112, 0.119), (-0.002101, -0.2159, 0.1736), (-0.005506, -0.2201, 0.2205), (-0.005506, -0.1848, 0.285), (-0.002101, -0.1535, 0.2877), (2.178e-07, -0.1171, 0.2909)], [], [(9, 1, 3, 2, 4), (0, 7, 6), (7, 8, 5, 6), (8, 9, 4, 5)])
me_plane.polygons.foreach_set('use_smooth', [True] * 4)
_uv = me_plane.uv_layers.new(name='UVMap')
_uv.uv.foreach_set('vector', [0.2718, 0.0, 1.0, 0.0, 1.0, 1.0, 0.0, 1.0, 0.0, 0.2718, 0.0, 0.0, 0.1019, 0.0, 0.0, 0.1019, 0.1019, 0.0, 0.1804, 0.0, 0.0, 0.1804, 0.0, 0.1019, 0.1804, 0.0, 0.2718, 0.0, 0.0, 0.2718, 0.0, 0.1804])
me_plane.materials.append(mat_platespaper)
me_plane.use_remesh_fix_poles = True
me_plane.use_remesh_preserve_attributes = False
me_plane.update()
arm_armature = bpy.data.armatures.new('Armature')  # bones are not reproduced

# ---- objects
ob_consoletop = bpy.data.objects.new('ConsoleTop', me_cube)
ob_plates = bpy.data.objects.new('Plates', None)
ob_plate_1_1 = bpy.data.objects.new('Plate_1_1', me_cube_001)
ob_plate_2_1 = bpy.data.objects.new('Plate_2_1', me_cube_001)
ob_plate_3_1 = bpy.data.objects.new('Plate_3_1', me_cube_001)
ob_plate_4_1 = bpy.data.objects.new('Plate_4_1', me_cube_001)
ob_plate_5_1 = bpy.data.objects.new('Plate_5_1', me_cube_001)
ob_plate_1_2 = bpy.data.objects.new('Plate_1_2', me_cube_001)
ob_plate_2_2 = bpy.data.objects.new('Plate_2_2', me_cube_001)
ob_plate_3_2 = bpy.data.objects.new('Plate_3_2', me_cube_001)
ob_plate_4_2 = bpy.data.objects.new('Plate_4_2', me_cube_001)
ob_plate_5_2 = bpy.data.objects.new('Plate_5_2', me_cube_001)
ob_plate_1_3 = bpy.data.objects.new('Plate_1_3', me_cube_001)
ob_plate_2_3 = bpy.data.objects.new('Plate_2_3', me_cube_001)
ob_plate_4_3 = bpy.data.objects.new('Plate_4_3', me_cube_001)
ob_plate_5_3 = bpy.data.objects.new('Plate_5_3', me_cube_001)
ob_plate_1_4 = bpy.data.objects.new('Plate_1_4', me_cube_001)
ob_plate_2_4 = bpy.data.objects.new('Plate_2_4', me_cube_001)
ob_plate_3_4 = bpy.data.objects.new('Plate_3_4', me_cube_001)
ob_plate_4_4 = bpy.data.objects.new('Plate_4_4', me_cube_001)
ob_plate_5_4 = bpy.data.objects.new('Plate_5_4', me_cube_001)
ob_plate_1_5 = bpy.data.objects.new('Plate_1_5', me_cube_001)
ob_plate_2_5 = bpy.data.objects.new('Plate_2_5', me_cube_001)
ob_plate_3_5 = bpy.data.objects.new('Plate_3_5', me_cube_001)
ob_plate_4_5 = bpy.data.objects.new('Plate_4_5', me_cube_001)
ob_plate_5_5 = bpy.data.objects.new('Plate_5_5', me_cube_001)
ob_consolebottom = bpy.data.objects.new('ConsoleBottom', me_cube_002)
ob_armature = bpy.data.objects.new('Armature', arm_armature)
ob_buttonend = bpy.data.objects.new('ButtonEnd', me_cylinder)
ob_panelretry = bpy.data.objects.new('PanelRetry', me_cube_003)
ob_buttonretry = bpy.data.objects.new('ButtonRetry', me_cylinder)
ob_in = bpy.data.objects.new('IN', me_cube_004)
ob_in_001 = bpy.data.objects.new('IN.001', me_cube_004)
ob_cube = bpy.data.objects.new('Cube', me_cube_005)
ob_instructions = bpy.data.objects.new('Instructions', me_plane)

# ---- transforms, parenting, visibility, modifiers, constraints
ob_consoletop.parent = ob_armature
ob_consoletop.matrix_parent_inverse = Matrix(((1.0, -0.0, 0.0, -0.0), (-0.0, 0.0, 1.0, -0.7), (0.0, -1.0, 0.0, -0.0), (0.0, 0.0, -0.0, 1.0)))
ob_consoletop.location = (0.0, 0.0, 0.0)
ob_plates.location = (0.0, 0.0, 0.0)
ob_plates.empty_display_size = 0.1
ob_plate_1_1.parent = ob_plates
ob_plate_1_1.location = (-2.4, 2.4, 0.0)
ob_plate_2_1.parent = ob_plates
ob_plate_2_1.location = (-1.2, 2.4, 0.0)
ob_plate_3_1.parent = ob_plates
ob_plate_3_1.location = (8.941e-08, 2.4, 0.0)
ob_plate_4_1.parent = ob_plates
ob_plate_4_1.location = (1.2, 2.4, 0.0)
ob_plate_5_1.parent = ob_plates
ob_plate_5_1.location = (2.4, 2.4, 0.0)
ob_plate_1_2.parent = ob_plates
ob_plate_1_2.location = (-2.4, 1.2, 0.0)
ob_plate_2_2.parent = ob_plates
ob_plate_2_2.location = (-1.2, 1.2, 0.0)
ob_plate_3_2.parent = ob_plates
ob_plate_3_2.location = (8.941e-08, 1.2, 0.0)
ob_plate_4_2.parent = ob_plates
ob_plate_4_2.location = (1.2, 1.2, 0.0)
ob_plate_5_2.parent = ob_plates
ob_plate_5_2.location = (2.4, 1.2, 0.0)
ob_plate_1_3.parent = ob_plates
ob_plate_1_3.location = (-2.4, 0.0, 0.0)
ob_plate_2_3.parent = ob_plates
ob_plate_2_3.location = (-1.2, 0.0, 0.0)
ob_plate_4_3.parent = ob_plates
ob_plate_4_3.location = (1.2, 0.0, 0.0)
ob_plate_5_3.parent = ob_plates
ob_plate_5_3.location = (2.4, 0.0, 0.0)
ob_plate_1_4.parent = ob_plates
ob_plate_1_4.location = (-2.4, -1.2, 0.0)
ob_plate_2_4.parent = ob_plates
ob_plate_2_4.location = (-1.2, -1.2, 0.0)
ob_plate_3_4.parent = ob_plates
ob_plate_3_4.location = (8.941e-08, -1.2, 0.0)
ob_plate_4_4.parent = ob_plates
ob_plate_4_4.location = (1.2, -1.2, 0.0)
ob_plate_5_4.parent = ob_plates
ob_plate_5_4.location = (2.4, -1.2, 0.0)
ob_plate_1_5.parent = ob_plates
ob_plate_1_5.location = (-2.4, -2.4, 0.0)
ob_plate_2_5.parent = ob_plates
ob_plate_2_5.location = (-1.2, -2.4, 0.0)
ob_plate_3_5.parent = ob_plates
ob_plate_3_5.location = (8.941e-08, -2.4, 0.0)
ob_plate_4_5.parent = ob_plates
ob_plate_4_5.location = (1.2, -2.4, 0.0)
ob_plate_5_5.parent = ob_plates
ob_plate_5_5.location = (2.4, -2.4, 0.0)
ob_consolebottom.location = (0.0, 0.0, 0.0)
ob_armature.location = (0.0, 0.0, 0.0)
ob_buttonend.parent = ob_consoletop
ob_buttonend.location = (0.0, 0.0, 1.0)
ob_buttonend.scale = (0.1, 0.1, 0.1)
ob_panelretry.location = (-1.0, -3.0, 1.0)
ob_buttonretry.parent = ob_panelretry
ob_buttonretry.matrix_parent_inverse = Matrix(((1.0, -0.0, 0.0, 0.5), (-0.0, 1.0, -0.0, 0.0), (0.0, 0.0, 1.0, -1.0), (-0.0, 0.0, -0.0, 1.0)))
ob_buttonretry.location = (-0.5, -0.1, 1.0)
ob_buttonretry.rotation_euler = (1.571, -0.0, 0.0)
ob_buttonretry.scale = (0.1, 0.1, 0.1)
ob_in.parent = ob_buttonretry
ob_in.matrix_parent_inverse = Matrix(((10.0, 0.0, -0.0, 10.0), (0.0, -4.371e-07, 10.0, -10.0), (-0.0, -10.0, -4.371e-07, -31.0), (-0.0, 0.0, -0.0, 1.0)))
ob_in.location = (-1.0, -3.1, 1.0)
ob_in_001.parent = ob_buttonend
ob_in_001.matrix_parent_inverse = Matrix(((10.0, -0.0, 0.0, -0.0), (-0.0, 10.0, -0.0, 0.0), (0.0, -0.0, 10.0, -10.0), (-0.0, 0.0, -0.0, 1.0)))
ob_in_001.location = (0.0, 2.384e-07, 1.0)
ob_in_001.rotation_euler = (-1.571, -0.0, 0.0)
ob_cube.location = (-1.0, -3.04, 1.0)
ob_cube.scale = (0.001, 0.001, 0.001)
ob_instructions.location = (-1.6, -3.1, 1.0)
ob_instructions.rotation_euler = (0.0, -0.0, 1.571)

# ---- collection membership
scene.collection.objects.link(ob_consoletop)
scene.collection.objects.link(ob_plates)
scene.collection.objects.link(ob_plate_1_1)
scene.collection.objects.link(ob_plate_2_1)
scene.collection.objects.link(ob_plate_3_1)
scene.collection.objects.link(ob_plate_4_1)
scene.collection.objects.link(ob_plate_5_1)
scene.collection.objects.link(ob_plate_1_2)
scene.collection.objects.link(ob_plate_2_2)
scene.collection.objects.link(ob_plate_3_2)
scene.collection.objects.link(ob_plate_4_2)
scene.collection.objects.link(ob_plate_5_2)
scene.collection.objects.link(ob_plate_1_3)
scene.collection.objects.link(ob_plate_2_3)
scene.collection.objects.link(ob_plate_4_3)
scene.collection.objects.link(ob_plate_5_3)
scene.collection.objects.link(ob_plate_1_4)
scene.collection.objects.link(ob_plate_2_4)
scene.collection.objects.link(ob_plate_3_4)
scene.collection.objects.link(ob_plate_4_4)
scene.collection.objects.link(ob_plate_5_4)
scene.collection.objects.link(ob_plate_1_5)
scene.collection.objects.link(ob_plate_2_5)
scene.collection.objects.link(ob_plate_3_5)
scene.collection.objects.link(ob_plate_4_5)
scene.collection.objects.link(ob_plate_5_5)
scene.collection.objects.link(ob_consolebottom)
scene.collection.objects.link(ob_armature)
scene.collection.objects.link(ob_buttonend)
scene.collection.objects.link(ob_panelretry)
scene.collection.objects.link(ob_buttonretry)
scene.collection.objects.link(ob_in)
scene.collection.objects.link(ob_in_001)
scene.collection.objects.link(ob_cube)
scene.collection.objects.link(ob_instructions)

# ---- scene / render settings (as saved in the file)
scene.frame_start = 0; scene.frame_end = 60; scene.frame_set(0)
scene.render.engine = 'BLENDER_EEVEE_NEXT'
scene.render.fps = 60
scene.cycles.sampling_pattern = 'TABULATED_SOBOL'
scene.cycles.use_light_tree = False
scene.view_settings.view_transform = 'Filmic'
bpy.context.view_layer.update()

# ---- added for rendering (the .blend has no active camera and no usable light): camera, sun
cam_auto = bpy.data.cameras.new('AutoCamera')
cam_auto.lens = 50.0
cam_auto.sensor_width = 36.0
cam_auto.clip_end = 1000.0
ob_auto_camera = bpy.data.objects.new('AutoCamera', cam_auto)
scene.collection.objects.link(ob_auto_camera)
ob_auto_camera.location = (7.86264, -9.57017, 6.94826)
ob_auto_camera.rotation_euler = (1.09748, -7.21219e-08, 0.694738)
scene.camera = ob_auto_camera
light_auto_sun = bpy.data.lights.new('AutoSun', 'SUN')
light_auto_sun.energy = 3.0
light_auto_sun.angle = 0.0523599
ob_auto_sun = bpy.data.objects.new('AutoSun', light_auto_sun)
scene.collection.objects.link(ob_auto_sun)
ob_auto_sun.rotation_euler = (0.872665, 0.174533, 0.523599)
bpy.context.view_layer.update()
